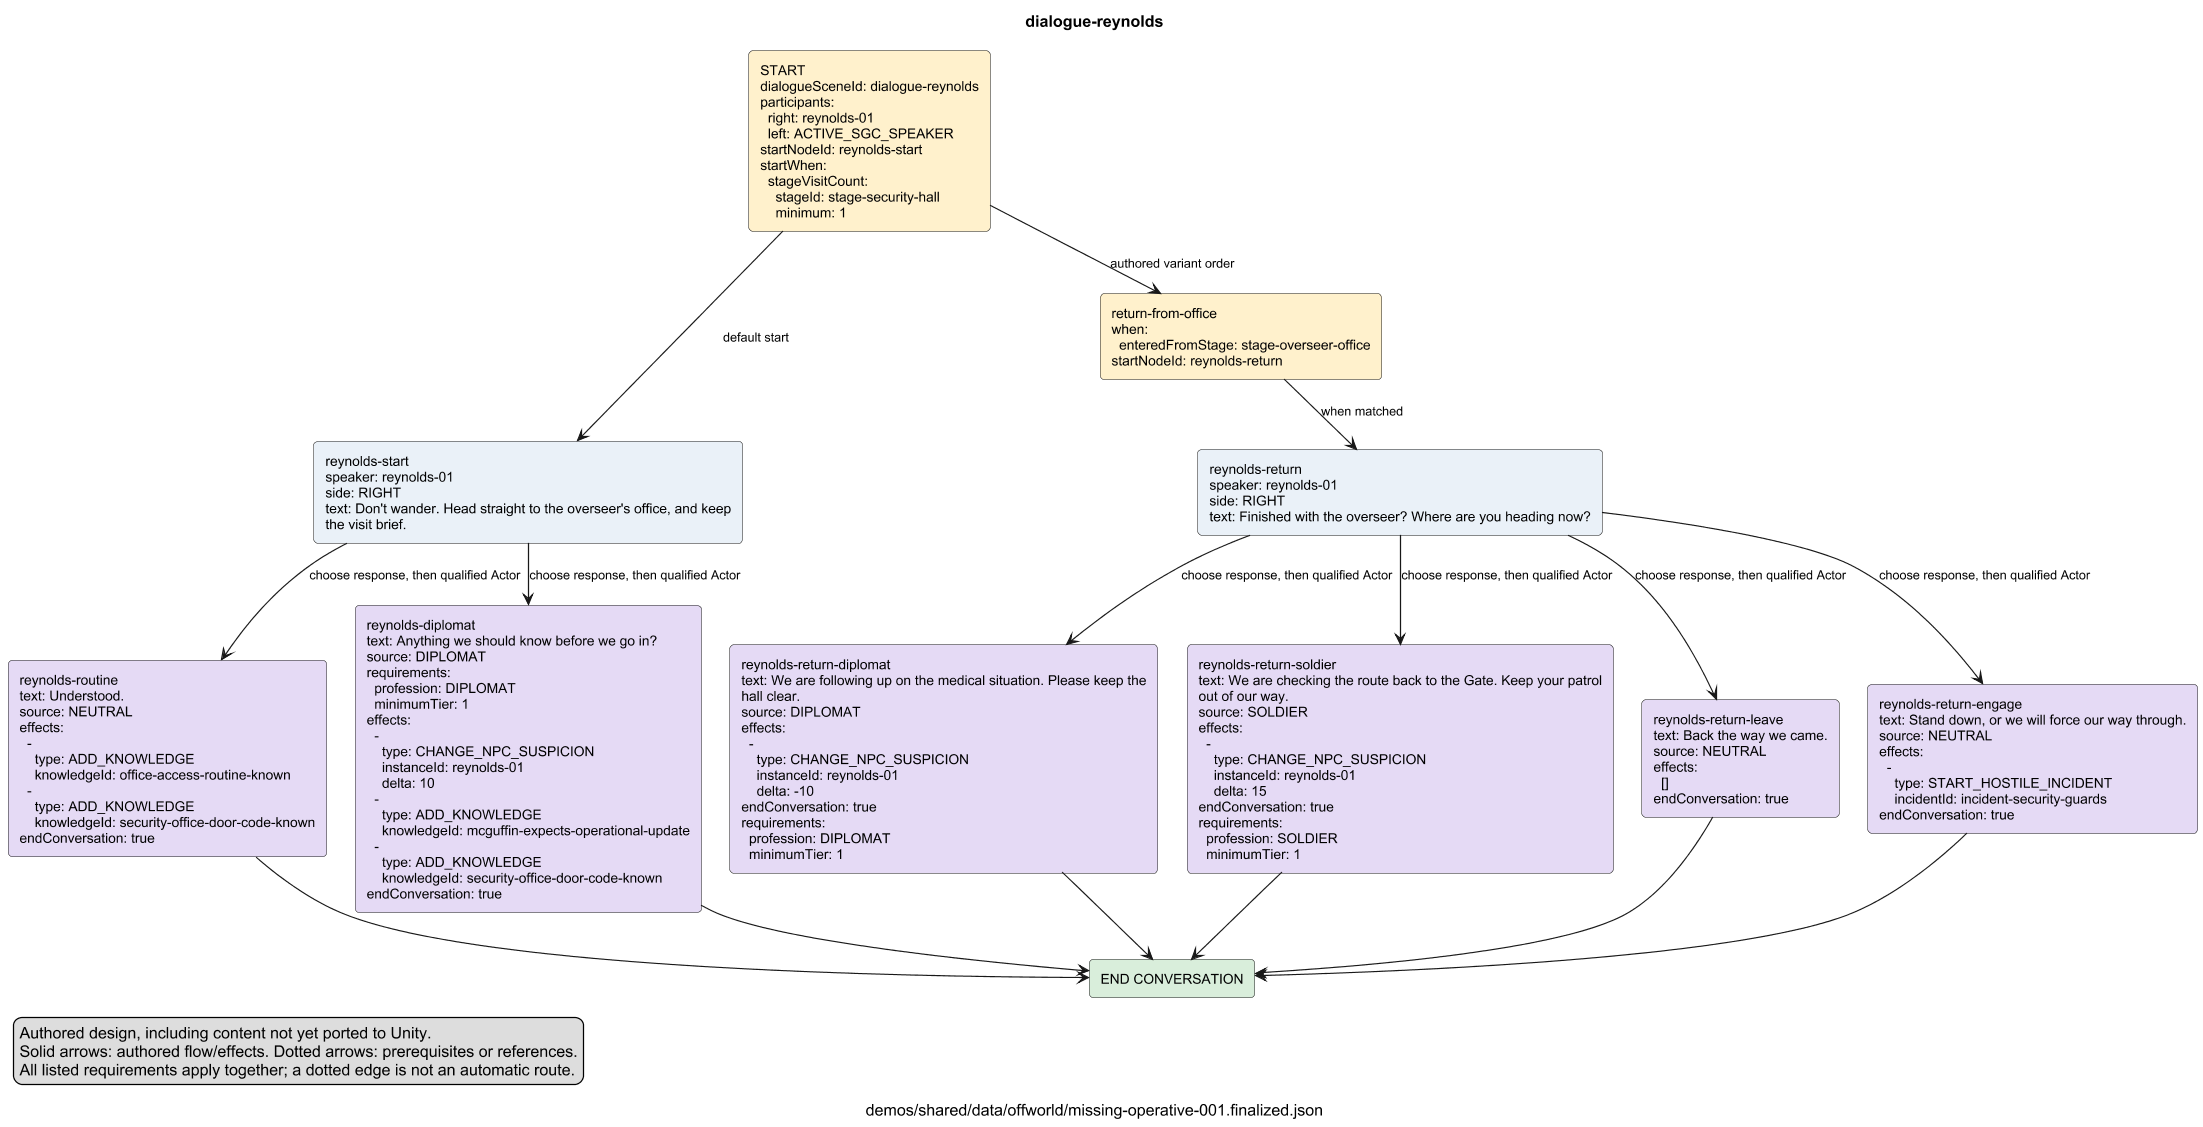

The diagram above was rendered by PlantUML. Its source (embedded in the PNG):
@startuml
skinparam shadowing false
skinparam defaultFontName Arial
skinparam defaultFontSize 12
skinparam ArrowFontSize 11
skinparam rectangleRoundCorner 8
skinparam nodesep 25
skinparam ranksep 40
skinparam dpi 110
title "dialogue-reynolds"
caption "demos/shared/data/offworld/missing-operative-001.finalized.json"
legend left
Authored design, including content not yet ported to Unity.
Solid arrows: authored flow/effects. Dotted arrows: prerequisites or references.
All listed requirements apply together; a dotted edge is not an automatic route.
endlegend
rectangle "START\ndialogueSceneId: dialogue-reynolds\nparticipants:\n  right: reynolds-01\n  left: ACTIVE_SGC_SPEAKER\nstartNodeId: reynolds-start\nstartWhen:\n  stageVisitCount:\n    stageId: stage-security-hall\n    minimum: 1" as ncced28c6dc3f99c2396a #FFF1CC
rectangle "END CONVERSATION" as n361e48d0308f20e32dba #D9EEDB
rectangle "reynolds-start\nspeaker: reynolds-01\nside: RIGHT\ntext: Don't wander. Head straight to the overseer's office, and keep\nthe visit brief." as n4f91b3879cb5ce5c5fe4 #EAF1F8
rectangle "reynolds-routine\ntext: Understood.\nsource: NEUTRAL\neffects:\n  - \n    type: ADD_KNOWLEDGE\n    knowledgeId: office-access-routine-known\n  - \n    type: ADD_KNOWLEDGE\n    knowledgeId: security-office-door-code-known\nendConversation: true" as n637bbc9ff0f10f0aded2 #E5DAF5
rectangle "reynolds-diplomat\ntext: Anything we should know before we go in?\nsource: DIPLOMAT\nrequirements:\n  profession: DIPLOMAT\n  minimumTier: 1\neffects:\n  - \n    type: CHANGE_NPC_SUSPICION\n    instanceId: reynolds-01\n    delta: 10\n  - \n    type: ADD_KNOWLEDGE\n    knowledgeId: mcguffin-expects-operational-update\n  - \n    type: ADD_KNOWLEDGE\n    knowledgeId: security-office-door-code-known\nendConversation: true" as n5d4f896e304850416b70 #E5DAF5
rectangle "reynolds-return\nspeaker: reynolds-01\nside: RIGHT\ntext: Finished with the overseer? Where are you heading now?" as na709f51566acb89ad7ba #EAF1F8
rectangle "reynolds-return-diplomat\ntext: We are following up on the medical situation. Please keep the\nhall clear.\nsource: DIPLOMAT\neffects:\n  - \n    type: CHANGE_NPC_SUSPICION\n    instanceId: reynolds-01\n    delta: -10\nendConversation: true\nrequirements:\n  profession: DIPLOMAT\n  minimumTier: 1" as n123a503d330822e8270e #E5DAF5
rectangle "reynolds-return-soldier\ntext: We are checking the route back to the Gate. Keep your patrol\nout of our way.\nsource: SOLDIER\neffects:\n  - \n    type: CHANGE_NPC_SUSPICION\n    instanceId: reynolds-01\n    delta: 15\nendConversation: true\nrequirements:\n  profession: SOLDIER\n  minimumTier: 1" as n97953e237c98e5794eaa #E5DAF5
rectangle "reynolds-return-leave\ntext: Back the way we came.\nsource: NEUTRAL\neffects:\n  []\nendConversation: true" as nfd8d46c4ee5d050b0ac2 #E5DAF5
rectangle "reynolds-return-engage\ntext: Stand down, or we will force our way through.\nsource: NEUTRAL\neffects:\n  - \n    type: START_HOSTILE_INCIDENT\n    incidentId: incident-security-guards\nendConversation: true" as n8c59531f6e97b078d63d #E5DAF5
rectangle "return-from-office\nwhen:\n  enteredFromStage: stage-overseer-office\nstartNodeId: reynolds-return" as nf05431c1a5c2eafe885b #FFF1CC
ncced28c6dc3f99c2396a --> n4f91b3879cb5ce5c5fe4 : "default start"
ncced28c6dc3f99c2396a --> nf05431c1a5c2eafe885b : "authored variant order"
nf05431c1a5c2eafe885b --> na709f51566acb89ad7ba : "when matched"
n4f91b3879cb5ce5c5fe4 --> n637bbc9ff0f10f0aded2 : "choose response, then qualified Actor"
n637bbc9ff0f10f0aded2 --> n361e48d0308f20e32dba
n4f91b3879cb5ce5c5fe4 --> n5d4f896e304850416b70 : "choose response, then qualified Actor"
n5d4f896e304850416b70 --> n361e48d0308f20e32dba
na709f51566acb89ad7ba --> n123a503d330822e8270e : "choose response, then qualified Actor"
n123a503d330822e8270e --> n361e48d0308f20e32dba
na709f51566acb89ad7ba --> n97953e237c98e5794eaa : "choose response, then qualified Actor"
n97953e237c98e5794eaa --> n361e48d0308f20e32dba
na709f51566acb89ad7ba --> nfd8d46c4ee5d050b0ac2 : "choose response, then qualified Actor"
nfd8d46c4ee5d050b0ac2 --> n361e48d0308f20e32dba
na709f51566acb89ad7ba --> n8c59531f6e97b078d63d : "choose response, then qualified Actor"
n8c59531f6e97b078d63d --> n361e48d0308f20e32dba
@enduml